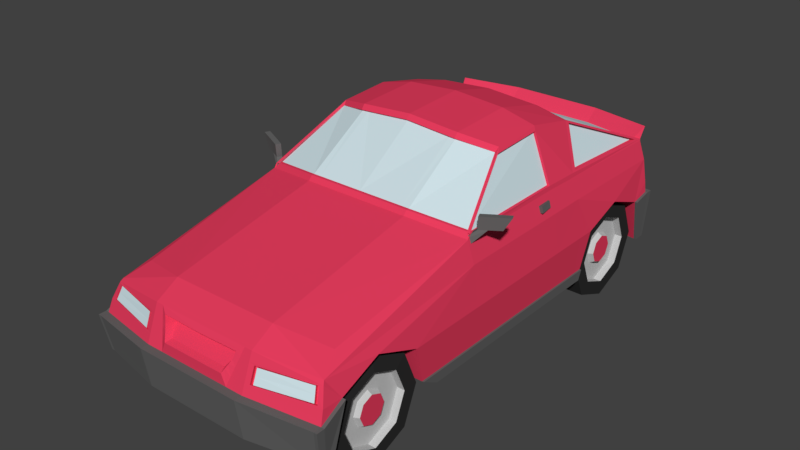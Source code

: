 # Source: vehicle_sportscar.blend  (saved by Blender 2.77.0; exported with 4.5.12 LTS)
import bpy
from mathutils import Matrix  # noqa: F401  (used for matrix-valued properties, if any)

bpy.ops.wm.read_factory_settings(use_empty=True)
scene = bpy.context.scene
scene.name = 'Scene'

# ---- collections
col_collection_1 = bpy.data.collections.new('Collection 1'); scene.collection.children.link(col_collection_1)

# ---- materials (node trees are filled in below, after node groups)
mat_bodycolor = bpy.data.materials.new('BodyColor')
mat_bodycolor.alpha_threshold = 0.0
mat_bodycolor.use_transparent_shadow = False
mat_bodycolor.diffuse_color = (0.8, 0.04711, 0.1116, 1.0)
mat_bodycolor.roughness = 0.5
mat_bodycolor.line_color = (0.0, 0.0, 0.0, 1.0)
mat_glasscolor = bpy.data.materials.new('GlassColor')
mat_glasscolor.alpha_threshold = 0.0
mat_glasscolor.use_transparent_shadow = False
mat_glasscolor.diffuse_color = (0.6152, 0.7542, 0.8, 1.0)
mat_glasscolor.roughness = 0.5
mat_chrome = bpy.data.materials.new('Chrome')
mat_chrome.alpha_threshold = 0.0
mat_chrome.use_transparent_shadow = False
mat_chrome.diffuse_color = (0.1282, 0.1282, 0.1282, 1.0)
mat_chrome.specular_color = (0.1107, 0.1107, 0.1107)
mat_chrome.roughness = 0.5
mat_signals = bpy.data.materials.new('Signals')
mat_signals.alpha_threshold = 0.0
mat_signals.use_transparent_shadow = False
mat_signals.diffuse_color = (0.8, 0.4936, 0.003273, 1.0)
mat_signals.roughness = 0.5
mat_tires = bpy.data.materials.new('Tires')
mat_tires.alpha_threshold = 0.0
mat_tires.use_transparent_shadow = False
mat_tires.diffuse_color = (0.02721, 0.02721, 0.02721, 1.0)
mat_tires.specular_color = (0.0331, 0.0331, 0.0331)
mat_tires.roughness = 0.5
mat_tires.specular_intensity = 0.3789
mat_wheels = bpy.data.materials.new('Wheels')
mat_wheels.alpha_threshold = 0.0
mat_wheels.use_transparent_shadow = False
mat_wheels.diffuse_color = (0.5596, 0.5596, 0.5596, 1.0)
mat_wheels.roughness = 0.5
mat_wheels.specular_intensity = 1.0
mat_taillights = bpy.data.materials.new('TailLights')
mat_taillights.alpha_threshold = 0.0
mat_taillights.use_transparent_shadow = False
mat_taillights.diffuse_color = (0.5489, 0.001471, 0.0, 1.0)
mat_taillights.roughness = 0.5

# ---- material node trees

# ---- world
world_world = bpy.data.worlds.new('World'); scene.world = world_world
world_world.color = (0.05088, 0.05088, 0.05088)
world_world.use_sun_shadow = False
world_world.sun_shadow_jitter_overblur = 0.0
world_world.cycles.sampling_method = 'MANUAL'

# ---- meshes
me_cube = bpy.data.meshes.new('Cube')
me_cube.from_pydata([(0.5871, -1.299, 0.09008), (0.5143, -1.145, 0.4695), (0.5871, -0.3941, 0.09008), (0.5465, -0.3941, 0.6192), (0.4289, -0.0329, 0.8707), (0.2668, -1.363, 0.09008), (0.2668, -1.209, 0.5108), (0.2668, -0.3941, 0.09008), (0.2668, -0.4581, 0.6605), (0.2601, -0.09694, 0.912), (0.588, -1.26, 0.09087), (0.5951, -1.197, 0.3227), (0.5898, -0.9906, 0.4014), (0.6054, -0.7842, 0.3266), (0.588, -0.6447, 0.09087), (0.2673, -0.7842, 0.3227), (0.2673, -0.7217, 0.09087), (0.2673, -1.197, 0.3227), (0.2673, -0.9906, 0.4014), (0.2673, -1.26, 0.09087), (0.2673, -0.7842, 0.3227), (0.2673, -0.7217, 0.09087), (0.2673, -1.197, 0.3227), (0.2673, -0.9906, 0.4014), (0.2673, -1.26, 0.09087), (0.2673, -0.7204, 0.09229), (0.2673, -1.261, 0.09229), (0.2673, -0.9906, 0.09229), (0.0, -1.299, 0.09008), (0.0, -1.209, 0.5108), (0.0, -0.3941, 0.09008), (0.0, -0.4581, 0.6605), (0.0, -0.09694, 0.9305), (0.0, -1.363, 0.09008), (0.0, -1.26, 0.09087), (0.0, -0.3941, 0.09008), (0.0, -0.7217, 0.09087), (0.0, -1.26, 0.09087), (0.0, -1.197, 0.3227), (0.0, -0.9906, 0.4014), (0.0, -0.7842, 0.3227), (0.0, -0.7217, 0.09087), (0.0, -0.7204, 0.09229), (0.0, -1.261, 0.09229), (0.0, -0.9906, 0.09229), (0.5871, 1.0, 0.09008), (0.5465, 1.0, 0.5963), (0.5449, 0.2112, 0.6192), (0.5871, 0.2112, 0.09008), (0.5871, 0.3941, 0.09008), (0.6045, 0.2112, 0.3266), (0.4289, 0.2297, 0.8847), (0.2668, 0.2112, 0.09008), (0.2668, 1.06, 0.09008), (0.2316, 1.06, 0.5963), (0.2668, 0.3941, 0.09008), (0.2588, 0.2297, 0.926), (0.588, 0.9601, 0.09087), (0.6054, 0.8976, 0.3227), (0.6054, 0.6912, 0.4014), (0.6054, 0.4848, 0.3266), (0.588, 0.4222, 0.09087), (0.2673, 0.4848, 0.3227), (0.2673, 0.4222, 0.09087), (0.2673, 0.8976, 0.3227), (0.2673, 0.6912, 0.4014), (0.2673, 1.02, 0.09087), (0.2673, 0.4848, 0.3227), (0.2673, 0.4222, 0.09087), (0.2673, 0.8976, 0.3227), (0.2673, 0.6912, 0.4014), (0.2673, 1.02, 0.09087), (0.2673, 0.421, 0.09229), (0.2673, 1.021, 0.09229), (0.2673, 0.6912, 0.09229), (0.0, 0.2112, 0.09008), (0.0, 1.06, 0.09008), (0.0, 1.06, 0.5963), (0.0, 0.3941, 0.09008), (0.0, 0.2297, 0.9445), (0.0, 1.06, 0.09008), (0.0, 1.02, 0.09087), (0.0, 0.3941, 0.09008), (0.0, 0.4222, 0.09087), (0.0, 1.02, 0.09087), (0.0, 0.8976, 0.3227), (0.0, 0.6912, 0.402), (0.0, 0.4848, 0.3227), (0.0, 0.4222, 0.09087), (0.0, 0.421, 0.09229), (0.0, 1.021, 0.09229), (0.0, 0.6912, 0.09229), (0.5799, 0.2112, 0.5163), (0.5799, -0.3941, 0.5163), (0.5793, 0.3941, 0.5163), (0.6045, -0.3941, 0.3266), (0.6045, 0.3941, 0.3266), (0.6033, 1.0, 0.34), (0.5777, 1.0, 0.5072), (0.0, 1.06, 0.5215), (0.0, 1.06, 0.3575), (0.2391, 1.06, 0.5103), (0.264, 1.06, 0.3575), (0.0, 0.4909, 0.8804), (0.2582, 0.4909, 0.8619), (0.5449, 0.3797, 0.6145), (0.2662, -0.4388, 0.6817), (0.5274, -0.3748, 0.6428), (0.259, -0.1163, 0.8892), (0.423, -0.05223, 0.8503), (0.0, -0.1163, 0.9077), (0.0, -0.4388, 0.6817), (0.2662, -0.4247, 0.6817), (0.5278, -0.3607, 0.6428), (0.2583, -0.1011, 0.8892), (0.423, -0.05154, 0.8503), (0.0, -0.1011, 0.9077), (0.0, -0.4247, 0.6817), (0.5418, 0.2026, 0.6399), (0.5456, -0.3809, 0.6399), (0.4407, 0.2212, 0.8639), (0.4414, -0.05681, 0.8499), (0.5277, 0.2026, 0.6399), (0.532, -0.3809, 0.6399), (0.4271, 0.2212, 0.8639), (0.4275, -0.05681, 0.8499), (0.4264, 0.4909, 0.8279), (0.5414, 0.3935, 0.6345), (0.5424, 1.007, 0.6042), (0.2312, 1.067, 0.6042), (0.0, 1.067, 0.6042), (0.5642, -1.256, 0.4167), (0.0, -1.32, 0.4477), (0.2668, -1.32, 0.4477), (0.0, -1.384, 0.2841), (0.2668, -1.384, 0.2841), (0.6045, -1.32, 0.2686), (0.2668, -1.392, 0.09008), (0.0, -1.392, 0.09008), (0.0, -1.423, 0.2841), (0.5871, -1.328, 0.09008), (0.2668, -1.423, 0.2841), (0.6045, -1.359, 0.2686), (0.6119, -1.197, 0.3227), (0.6204, -1.32, 0.2686), (0.6039, -1.26, 0.09087), (0.603, -1.299, 0.09008), (0.603, -1.328, 0.09008), (0.6204, -1.359, 0.2686), (0.2668, 1.08, 0.09008), (0.0, 1.08, 0.09008), (0.0, 1.092, 0.3575), (0.5871, 1.02, 0.09008), (0.2642, 1.092, 0.3575), (0.6034, 1.032, 0.34), (0.6009, 0.9601, 0.09087), (0.6183, 0.8976, 0.3227), (0.6, 1.0, 0.09008), (0.6163, 1.0, 0.34), (0.6, 1.02, 0.09008), (0.6164, 1.032, 0.34), (0.591, 0.2112, 0.1422), (0.591, -0.3941, 0.1422), (0.0, -0.7354, 0.142), (0.2673, -0.7354, 0.142), (0.2673, -0.7354, 0.142), (0.591, 0.3941, 0.1422), (0.5918, 0.436, 0.1428), (0.5918, -0.7354, 0.1428), (0.6, 0.2112, 0.1422), (0.5962, 0.2112, 0.09008), (0.5962, -0.3941, 0.09008), (0.6, -0.3941, 0.1422), (0.597, -0.6447, 0.09087), (0.6, 0.3941, 0.1422), (0.5962, 0.3941, 0.09008), (0.597, 0.4222, 0.09087), (0.6009, 0.436, 0.1428), (0.6009, -0.7354, 0.1428), (0.2301, -1.363, 0.09008), (0.2301, -1.209, 0.5108), (0.2301, -0.4581, 0.6605), (0.2279, -0.09694, 0.914), (0.1817, -1.384, 0.2841), (0.2296, -0.4388, 0.6817), (0.227, -0.1163, 0.8912), (0.2296, -0.4247, 0.6817), (0.2267, -0.1011, 0.8912), (0.2301, -1.32, 0.4477), (0.1817, -1.392, 0.09008), (0.1817, -1.423, 0.2841), (0.1599, -1.384, 0.3347), (0.0, -1.384, 0.3347), (0.0, -1.341, 0.4251), (0.1991, -1.337, 0.4251), (0.1487, -1.354, 0.3449), (0.0, -1.354, 0.3449), (0.0, -1.29, 0.4149), (0.1837, -1.29, 0.4149), (0.5546, 0.1012, 0.5524), (0.5468, 0.1012, 0.5831), (0.546, 0.1732, 0.5524), (0.5375, 0.1732, 0.5831), (0.5819, 0.1012, 0.5574), (0.5742, 0.1012, 0.5881), (0.5733, 0.1732, 0.5574), (0.5648, 0.1732, 0.5881), (0.5645, -0.3594, 0.6557), (0.5682, -0.3612, 0.7173), (0.5543, -0.335, 0.6557), (0.5576, -0.3368, 0.7173), (0.6608, -0.3175, 0.6657), (0.6948, -0.3052, 0.7273), (0.6499, -0.293, 0.6657), (0.6835, -0.2807, 0.7273), (0.6098, -0.3129, 0.7216), (0.5938, -0.3171, 0.6599), (0.6207, -0.3373, 0.7216), (0.6043, -0.3415, 0.6599), (0.5033, -0.3796, 0.6082), (0.5144, -0.404, 0.6082), (0.5352, -0.3633, 0.5908), (0.5463, -0.3878, 0.5908), (0.5977, 1.0, 0.3892), (0.598, 1.0, 0.3876), (0.5898, 1.0, 0.4368), (0.0, 1.06, 0.516), (0.0, 1.06, 0.4101), (0.2468, 1.06, 0.4647), (0.2549, 1.06, 0.4198), (0.2566, 1.06, 0.4101), (0.1168, 1.06, 0.09008), (0.08157, 1.06, 0.5963), (0.1139, 1.06, 0.3575), (0.0874, 1.06, 0.5215), (0.1168, 1.08, 0.09008), (0.1142, 1.092, 0.3575), (0.09736, 1.074, 0.4107), (0.09736, 1.06, 0.4199), (0.09736, 1.06, 0.5157), (0.0, 1.043, 0.516), (0.0, 1.055, 0.5071), (0.0, 1.043, 0.4101), (0.09736, 1.057, 0.4107), (0.09736, 1.043, 0.4199), (0.09736, 1.043, 0.5157), (0.5685, -1.238, 0.1326), (0.3491, -1.238, 0.1326), (0.5594, -1.166, 0.3075), (0.3491, -1.166, 0.3075), (0.5559, -0.9906, 0.3799), (0.349, -0.9906, 0.3799), (0.5685, -0.8157, 0.3075), (0.3491, -0.8157, 0.3075), (0.5685, -0.7432, 0.1326), (0.3491, -0.7432, 0.1326), (0.5685, -0.8157, -0.04235), (0.3491, -0.8157, -0.04235), (0.5685, -0.9906, -0.1148), (0.3491, -0.9906, -0.1148), (0.5685, -1.166, -0.04235), (0.3491, -1.166, -0.04235), (0.3491, -1.024, 0.1658), (0.3491, -1.038, 0.1326), (0.3491, -0.9906, 0.1796), (0.3491, -0.9573, 0.1658), (0.3491, -0.9436, 0.1326), (0.3491, -0.9573, 0.09931), (0.3491, -0.9906, 0.08554), (0.3491, -1.024, 0.09931), (0.0, -1.024, 0.1658), (0.0, -1.038, 0.1326), (0.0, -0.9906, 0.1796), (0.0, -0.9573, 0.1658), (0.0, -0.9436, 0.1326), (0.0, -0.9573, 0.09931), (0.0, -0.9906, 0.08554), (0.0, -1.024, 0.09931), (0.5685, -1.166, 0.1326), (0.5676, -1.115, 0.2565), (0.5668, -0.9906, 0.3078), (0.5685, -0.8667, 0.2565), (0.5685, -0.8153, 0.1326), (0.5685, -0.8667, 0.008638), (0.5685, -0.9906, -0.04269), (0.5685, -1.115, 0.008638), (0.5306, -1.166, 0.1326), (0.5298, -1.115, 0.2565), (0.529, -0.9906, 0.3078), (0.5306, -0.8667, 0.2565), (0.5306, -0.8153, 0.1326), (0.5306, -0.8667, 0.008638), (0.5306, -0.9906, -0.04269), (0.5306, -1.115, 0.008638), (0.5306, -1.073, 0.1326), (0.5306, -1.049, 0.1912), (0.5306, -0.9906, 0.2155), (0.5306, -0.932, 0.1912), (0.5306, -0.9077, 0.1326), (0.5306, -0.932, 0.07394), (0.5306, -0.9906, 0.04966), (0.5306, -1.049, 0.07394), (0.5537, -1.061, 0.1326), (0.5537, -1.04, 0.1821), (0.5537, -0.9906, 0.2026), (0.5537, -0.9411, 0.1821), (0.5537, -0.9205, 0.1326), (0.5537, -0.9411, 0.08302), (0.5537, -0.9906, 0.06249), (0.5537, -1.04, 0.08302), (0.5685, 0.4447, 0.1326), (0.3491, 0.4447, 0.1326), (0.5685, 0.5171, 0.3075), (0.3491, 0.5171, 0.3075), (0.5685, 0.692, 0.3799), (0.3491, 0.692, 0.3799), (0.5685, 0.8669, 0.3075), (0.3491, 0.8669, 0.3075), (0.5685, 0.9394, 0.1326), (0.3491, 0.9394, 0.1326), (0.5685, 0.8669, -0.04235), (0.3491, 0.8669, -0.04235), (0.5685, 0.692, -0.1148), (0.3491, 0.692, -0.1148), (0.5685, 0.5171, -0.04235), (0.3491, 0.5171, -0.04235), (0.3491, 0.6588, 0.1658), (0.3491, 0.645, 0.1326), (0.3491, 0.692, 0.1796), (0.3491, 0.7253, 0.1658), (0.3491, 0.739, 0.1326), (0.3491, 0.7253, 0.09931), (0.3491, 0.692, 0.08554), (0.3491, 0.6588, 0.09931), (0.0, 0.6588, 0.1658), (0.0, 0.645, 0.1326), (0.0, 0.692, 0.1796), (0.0, 0.7253, 0.1658), (0.0, 0.739, 0.1326), (0.0, 0.7253, 0.09931), (0.0, 0.692, 0.08554), (0.0, 0.6588, 0.09931), (0.5685, 0.5168, 0.1326), (0.5685, 0.5681, 0.2565), (0.5685, 0.692, 0.3078), (0.5685, 0.8159, 0.2565), (0.5685, 0.8673, 0.1326), (0.5685, 0.8159, 0.008638), (0.5685, 0.692, -0.04269), (0.5685, 0.5681, 0.008638), (0.5306, 0.5168, 0.1326), (0.5306, 0.5681, 0.2565), (0.5306, 0.692, 0.3078), (0.5306, 0.8159, 0.2565), (0.5306, 0.8673, 0.1326), (0.5306, 0.8159, 0.008638), (0.5306, 0.692, -0.04269), (0.5306, 0.5681, 0.008638), (0.5306, 0.6091, 0.1326), (0.5306, 0.6334, 0.1912), (0.5306, 0.692, 0.2155), (0.5306, 0.7506, 0.1912), (0.5306, 0.7749, 0.1326), (0.5306, 0.7506, 0.07394), (0.5306, 0.692, 0.04966), (0.5306, 0.6334, 0.07394), (0.5537, 0.622, 0.1326), (0.5537, 0.6425, 0.1821), (0.5537, 0.692, 0.2026), (0.5537, 0.7416, 0.1821), (0.5537, 0.7621, 0.1326), (0.5537, 0.7416, 0.08302), (0.5537, 0.692, 0.06249), (0.5537, 0.6425, 0.08302), (0.0, 1.043, 0.5071), (0.0, 1.043, 0.419), (0.08754, 1.043, 0.419), (0.08754, 1.043, 0.4633), (0.08754, 1.043, 0.5071), (0.0, 1.055, 0.4633), (0.0, 1.055, 0.419), (0.08754, 1.055, 0.419), (0.08754, 1.055, 0.4633), (0.08754, 1.055, 0.5071), (0.566, 0.9914, 0.439), (0.5559, 0.9914, 0.4961), (0.2646, 1.051, 0.4988), (0.5733, 0.9914, 0.3966), (0.2707, 1.051, 0.4631), (0.2776, 1.051, 0.4243), (0.566, 1.008, 0.439), (0.5559, 1.008, 0.4961), (0.2646, 1.073, 0.4988), (0.5733, 1.008, 0.3966), (0.2707, 1.073, 0.4631), (0.2776, 1.073, 0.4243), (0.5303, 1.0, 0.09008), (0.5433, 1.0, 0.3431), (0.5303, 1.02, 0.09008), (0.5435, 1.032, 0.3431), (0.5376, 1.0, 0.3929), (0.5376, 1.0, 0.3933), (0.5063, 0.9914, 0.4966), (0.5219, 0.9914, 0.4015), (0.5067, 1.023, 0.4966), (0.5221, 1.023, 0.4015), (0.5154, 1.023, 0.4433), (0.5372, 0.4195, 0.6406), (0.435, 0.5062, 0.8125), (0.5381, 0.9587, 0.6136), (0.5198, 0.4195, 0.6406), (0.4176, 0.5062, 0.8125), (0.5207, 0.9587, 0.6136), (0.2572, 0.5102, 0.8527), (0.0, 0.5102, 0.8699), (0.4136, 0.5102, 0.821), (0.5215, 0.9835, 0.6131), (0.232, 1.047, 0.6131), (0.0, 1.047, 0.6131), (0.2562, 0.5047, 0.8405), (0.0, 0.5047, 0.8577), (0.4126, 0.5047, 0.8089), (0.5205, 0.978, 0.6009), (0.231, 1.034, 0.6009), (0.0, 1.034, 0.6009), (0.2323, 1.101, 0.6587), (0.0, 1.101, 0.6587), (0.5435, 1.041, 0.6587), (0.2668, -1.336, 0.4068), (0.2668, -1.352, 0.3659), (0.2668, -1.368, 0.325), (0.5958, -1.299, 0.3279), (0.5843, -1.283, 0.3649), (0.572, -1.267, 0.4019), (0.218, -1.336, 0.4068), (0.2059, -1.352, 0.3659), (0.1938, -1.368, 0.325), (0.1893, -1.349, 0.3908), (0.1795, -1.36, 0.3721), (0.1697, -1.372, 0.3534), (0.0, -1.306, 0.3857), (0.0, -1.322, 0.3721), (0.0, -1.338, 0.3585), (0.175, -1.306, 0.3857), (0.1662, -1.322, 0.3721), (0.1575, -1.338, 0.3585), (0.29, -1.333, 0.3992), (0.29, -1.347, 0.3643), (0.29, -1.361, 0.3293), (0.5714, -1.301, 0.3349), (0.564, -1.288, 0.3666), (0.5566, -1.274, 0.3983), (0.2868, -1.32, 0.3933), (0.2868, -1.334, 0.3583), (0.2868, -1.347, 0.3233), (0.5683, -1.288, 0.329), (0.5608, -1.274, 0.3607), (0.5534, -1.261, 0.3923), (0.2997, -1.319, 0.3891), (0.2997, -1.331, 0.3574), (0.2997, -1.343, 0.3257), (0.5547, -1.289, 0.3329), (0.5479, -1.277, 0.3616), (0.5412, -1.264, 0.3903), (0.3029, -1.332, 0.395), (0.3029, -1.344, 0.3633), (0.3029, -1.357, 0.3316), (0.5578, -1.303, 0.3388), (0.5511, -1.29, 0.3675), (0.5444, -1.278, 0.3962)], [], [(12, 13, 93), (188, 180, 29, 132), (181, 31, 29, 180), (52, 7, 30, 75), (92, 47, 3, 93), (56, 79, 32, 182, 9), (4, 9, 108, 109), (51, 56, 9, 4), (48, 2, 7, 52), (3, 8, 6, 1), (131, 1, 6, 133), (131, 12, 93), (12, 131, 11), (136, 11, 131, 433, 432, 431), (11, 136, 144, 143), (10, 0, 33, 34), (2, 14, 36, 35), (164, 15, 40, 163), (18, 17, 38, 39), (15, 18, 39, 40), (17, 19, 37, 38), (11, 10, 24, 22), (13, 12, 18, 15), (12, 11, 17, 18), (165, 21, 14, 168), (164, 165, 20, 15), (15, 20, 23, 18), (18, 23, 22, 17), (17, 22, 24, 19), (17, 26, 27, 18), (18, 27, 25, 15), (26, 43, 44, 27), (27, 44, 42, 25), (234, 99, 77, 232), (46, 105, 94, 98), (52, 75, 78, 55), (179, 5, 137, 189), (98, 101, 54, 46), (57, 81, 80, 45), (49, 82, 83, 61), (63, 62, 87, 88), (65, 64, 85, 86), (62, 65, 86, 87), (64, 66, 84, 85), (58, 64, 66, 57), (60, 62, 65, 59), (59, 65, 64, 58), (61, 63, 62, 60, 167), (63, 68, 67, 62), (62, 67, 70, 65), (65, 70, 69, 64), (64, 69, 71, 66), (64, 73, 74, 65), (65, 74, 72, 62), (73, 90, 91, 74), (74, 91, 89, 72), (50, 92, 93, 95), (183, 134, 139, 190), (161, 50, 95, 162), (50, 96, 94, 92), (233, 102, 153, 236), (229, 228, 388, 389), (396, 53, 149, 398), (239, 226, 99, 234), (166, 167, 60, 96), (96, 60, 94), (60, 59, 94), (47, 92, 94, 105), (57, 45, 157, 155), (56, 104, 103, 79), (161, 166, 96, 50), (184, 106, 112, 186), (109, 108, 114, 115), (3, 4, 109, 107), (182, 32, 110, 185), (181, 8, 106, 184), (8, 3, 107, 106), (112, 113, 115, 114), (186, 112, 114, 187), (107, 109, 115, 113), (106, 107, 113, 112), (185, 110, 116, 187), (120, 121, 125, 124), (51, 4, 121, 120), (3, 47, 118, 119), (4, 3, 119, 121), (123, 122, 124, 125), (118, 120, 124, 122), (119, 118, 122, 123), (121, 119, 123, 125), (105, 127, 118, 47), (105, 46, 128, 127), (56, 51, 126, 104), (94, 59, 98), (59, 58, 98), (97, 223, 224, 225, 98, 58), (131, 93, 3, 1), (433, 131, 133, 428), (188, 132, 193, 194), (93, 13, 95), (14, 2, 171, 173), (140, 142, 141, 137), (189, 190, 139, 138), (140, 0, 146, 147), (136, 135, 141, 142), (5, 0, 140, 137), (143, 144, 146, 145), (146, 144, 148, 147), (0, 10, 145, 146), (142, 140, 147, 148), (10, 11, 143, 145), (136, 142, 148, 144), (398, 149, 153, 399), (235, 150, 151, 236), (397, 97, 154, 399), (152, 154, 160, 159), (231, 76, 150, 235), (156, 155, 157, 158), (158, 157, 159, 160), (58, 57, 155, 156), (45, 152, 159, 157), (97, 58, 156, 158), (154, 97, 158, 160), (48, 52, 55, 49), (95, 13, 168, 162), (161, 162, 172, 169), (168, 14, 173, 178), (167, 166, 174, 177), (16, 21, 165, 164), (20, 165, 168, 13), (16, 164, 163, 41), (172, 178, 173, 171), (170, 175, 174, 169), (175, 176, 177, 174), (170, 169, 172, 171), (49, 61, 176, 175), (162, 168, 178, 172), (61, 167, 177, 176), (48, 49, 175, 170), (166, 161, 169, 174), (2, 48, 170, 171), (137, 141, 190, 189), (428, 133, 188, 434), (108, 185, 187, 114), (117, 186, 187, 116), (31, 181, 184, 111), (9, 182, 185, 108), (111, 184, 186, 117), (135, 183, 190, 141), (28, 179, 189, 138), (8, 181, 180, 6), (133, 6, 180, 188), (192, 191, 195, 196), (434, 188, 194, 437), (134, 183, 191, 192), (443, 198, 197, 440), (437, 194, 198, 443), (194, 193, 197, 198), (200, 202, 201, 199), (202, 206, 205, 201), (206, 204, 203, 205), (204, 200, 199, 203), (199, 201, 205, 203), (204, 206, 202, 200), (208, 210, 209, 207), (215, 214, 213, 216), (214, 212, 211, 213), (217, 208, 207, 218), (218, 216, 213, 211), (217, 215, 210, 208), (212, 214, 215, 217), (207, 209, 219, 220), (212, 217, 218, 211), (210, 215, 216, 209), (220, 219, 221, 222), (209, 216, 221, 219), (216, 218, 222, 221), (218, 207, 220, 222), (233, 100, 227, 237), (226, 239, 245, 240), (238, 237, 243, 244), (397, 102, 230, 400), (400, 230, 229, 401), (401, 229, 389, 403), (239, 234, 101, 228, 229, 230, 237, 238), (102, 233, 237, 230), (53, 231, 235, 149), (149, 235, 236, 153), (100, 233, 236, 151), (101, 234, 232, 54), (243, 242, 375, 376), (240, 245, 378, 374), (237, 227, 242, 243), (239, 238, 244, 245), (246, 248, 249, 247), (248, 250, 251, 249), (250, 252, 253, 251), (252, 254, 255, 253), (254, 256, 257, 255), (256, 258, 259, 257), (251, 264, 262, 249), (258, 260, 261, 259), (260, 246, 247, 261), (250, 280, 281, 252), (268, 276, 275, 267), (257, 267, 266, 255), (247, 263, 269, 261), (249, 262, 263, 247), (253, 265, 264, 251), (259, 268, 267, 257), (255, 266, 265, 253), (261, 269, 268, 259), (270, 272, 273, 274, 275, 276, 277, 271), (266, 274, 273, 265), (264, 272, 270, 262), (269, 277, 276, 268), (267, 275, 274, 266), (265, 273, 272, 264), (262, 270, 271, 263), (263, 271, 277, 269), (284, 292, 293, 285), (256, 283, 284, 258), (252, 281, 282, 254), (258, 284, 285, 260), (248, 279, 280, 250), (254, 282, 283, 256), (260, 285, 278, 246), (246, 278, 279, 248), (287, 295, 296, 288), (282, 290, 291, 283), (280, 288, 289, 281), (278, 286, 287, 279), (285, 293, 286, 278), (283, 291, 292, 284), (281, 289, 290, 282), (279, 287, 288, 280), (301, 309, 302, 294), (292, 300, 301, 293), (290, 298, 299, 291), (288, 296, 297, 289), (286, 294, 295, 287), (293, 301, 294, 286), (291, 299, 300, 292), (289, 297, 298, 290), (302, 309, 308, 307, 306, 305, 304, 303), (299, 307, 308, 300), (297, 305, 306, 298), (295, 303, 304, 296), (300, 308, 309, 301), (298, 306, 307, 299), (296, 304, 305, 297), (294, 302, 303, 295), (310, 312, 313, 311), (312, 314, 315, 313), (314, 316, 317, 315), (316, 318, 319, 317), (318, 320, 321, 319), (320, 322, 323, 321), (315, 328, 326, 313), (322, 324, 325, 323), (324, 310, 311, 325), (314, 344, 345, 316), (332, 340, 339, 331), (321, 331, 330, 319), (311, 327, 333, 325), (313, 326, 327, 311), (317, 329, 328, 315), (323, 332, 331, 321), (319, 330, 329, 317), (325, 333, 332, 323), (334, 336, 337, 338, 339, 340, 341, 335), (330, 338, 337, 329), (328, 336, 334, 326), (333, 341, 340, 332), (331, 339, 338, 330), (329, 337, 336, 328), (326, 334, 335, 327), (327, 335, 341, 333), (348, 356, 357, 349), (320, 347, 348, 322), (316, 345, 346, 318), (322, 348, 349, 324), (312, 343, 344, 314), (318, 346, 347, 320), (324, 349, 342, 310), (310, 342, 343, 312), (351, 359, 360, 352), (346, 354, 355, 347), (344, 352, 353, 345), (342, 350, 351, 343), (349, 357, 350, 342), (347, 355, 356, 348), (345, 353, 354, 346), (343, 351, 352, 344), (365, 373, 366, 358), (356, 364, 365, 357), (354, 362, 363, 355), (352, 360, 361, 353), (350, 358, 359, 351), (357, 365, 358, 350), (355, 363, 364, 356), (353, 361, 362, 354), (366, 373, 372, 371, 370, 369, 368, 367), (363, 371, 372, 364), (361, 369, 370, 362), (359, 367, 368, 360), (364, 372, 373, 365), (362, 370, 371, 363), (360, 368, 369, 361), (358, 366, 367, 359), (377, 376, 381, 382), (378, 377, 382, 383), (245, 244, 377, 378), (244, 243, 376, 377), (381, 380, 379, 382), (382, 379, 241, 383), (374, 378, 383, 241), (376, 375, 380, 381), (403, 389, 395, 405), (385, 384, 390, 391), (225, 224, 387, 384), (98, 225, 384, 385), (228, 101, 386, 388), (406, 394, 392, 404), (405, 395, 394, 406), (388, 386, 392, 394), (402, 385, 391, 404), (389, 388, 394, 395), (384, 387, 393, 390), (386, 402, 404, 392), (393, 405, 406, 390), (390, 406, 404, 391), (387, 403, 405, 393), (224, 401, 403, 387), (223, 400, 401, 224), (97, 397, 400, 223), (102, 397, 399, 153), (152, 398, 399, 154), (45, 396, 398, 152), (101, 98, 385, 402, 386), (51, 120, 126), (120, 118, 127, 126), (128, 126, 408, 409), (46, 54, 129, 128), (77, 130, 129, 54, 232), (128, 129, 425, 427), (104, 126, 415, 413), (16, 36, 14), (409, 408, 411, 412), (127, 128, 409, 407), (126, 127, 407, 408), (411, 410, 412), (407, 409, 412, 410), (408, 407, 410, 411), (417, 418, 424, 423), (413, 415, 421, 419), (126, 128, 416, 415), (103, 104, 413, 414), (416, 128, 427), (424, 420, 419, 423), (422, 423, 419, 421), (414, 413, 419, 420), (416, 417, 423, 422), (415, 416, 422, 421), (417, 416, 427, 425), (129, 130, 426, 425), (418, 417, 425, 426), (191, 439, 445, 195), (439, 438, 444, 445), (438, 437, 443, 444), (195, 445, 442, 196), (445, 444, 441, 442), (444, 443, 440, 441), (183, 436, 439, 191), (436, 435, 438, 439), (435, 434, 437, 438), (135, 430, 436, 183), (430, 429, 435, 436), (429, 428, 434, 435), (136, 431, 430, 135), (429, 430, 448, 447), (431, 432, 450, 449), (449, 450, 456, 455), (448, 449, 455, 454), (432, 433, 451, 450), (428, 429, 447, 446), (433, 428, 446, 451), (430, 431, 449, 448), (453, 454, 460, 459), (456, 457, 463, 462), (446, 447, 453, 452), (450, 451, 457, 456), (447, 448, 454, 453), (451, 446, 452, 457), (458, 459, 465, 464), (461, 462, 468, 467), (457, 452, 458, 463), (454, 455, 461, 460), (455, 456, 462, 461), (452, 453, 459, 458), (467, 468, 465, 466), (468, 469, 464, 465), (462, 463, 469, 468), (459, 460, 466, 465), (463, 458, 464, 469), (460, 461, 467, 466)])
me_cube.polygons.foreach_set('material_index', [0, 0, 0, 0, 0, 0, 0, 0, 0, 0, 0, 0, 0, 0, 2, 2, 0, 0, 0, 0, 0, 0, 0, 0, 0, 0, 0, 0, 0, 0, 0, 0, 0, 0, 0, 0, 2, 0, 2, 0, 0, 0, 0, 0, 0, 0, 0, 0, 0, 0, 0, 0, 0, 0, 0, 0, 0, 2, 0, 0, 2, 0, 2, 0, 0, 0, 0, 0, 2, 0, 0, 0, 0, 0, 0, 0, 0, 1, 1, 0, 0, 0, 0, 0, 0, 0, 1, 0, 0, 0, 0, 0, 0, 0, 0, 0, 0, 0, 0, 0, 2, 2, 2, 2, 2, 2, 2, 2, 2, 2, 2, 2, 2, 2, 2, 2, 2, 2, 2, 2, 2, 2, 2, 0, 0, 2, 2, 2, 0, 0, 0, 2, 2, 2, 2, 2, 2, 2, 2, 2, 2, 2, 0, 0, 1, 0, 0, 0, 2, 2, 0, 0, 0, 0, 0, 0, 0, 0, 2, 2, 2, 2, 2, 2, 2, 1, 2, 2, 2, 2, 2, 2, 2, 1, 2, 2, 2, 2, 0, 0, 0, 0, 0, 0, 0, 0, 2, 2, 2, 0, 0, 0, 0, 0, 4, 4, 4, 4, 4, 4, 4, 4, 4, 4, 4, 4, 4, 4, 4, 4, 4, 4, 4, 4, 4, 4, 4, 4, 4, 4, 5, 4, 4, 4, 4, 4, 4, 4, 5, 5, 5, 5, 5, 5, 5, 5, 5, 5, 5, 5, 5, 5, 5, 5, 0, 5, 5, 5, 5, 5, 5, 5, 4, 4, 4, 4, 4, 4, 4, 4, 4, 4, 4, 4, 4, 4, 4, 4, 4, 4, 4, 4, 4, 4, 4, 4, 4, 4, 5, 4, 4, 4, 4, 4, 4, 4, 5, 5, 5, 5, 5, 5, 5, 5, 5, 5, 5, 5, 5, 5, 5, 5, 0, 5, 5, 5, 5, 5, 5, 5, 0, 0, 0, 0, 5, 5, 0, 0, 6, 3, 0, 0, 0, 6, 6, 6, 3, 6, 3, 6, 3, 3, 3, 0, 0, 0, 2, 2, 2, 0, 0, 0, 0, 0, 0, 0, 0, 0, 0, 0, 0, 1, 0, 0, 0, 0, 0, 0, 0, 1, 1, 0, 0, 0, 0, 0, 0, 0, 0, 0, 0, 0, 0, 0, 0, 0, 0, 0, 0, 0, 0, 0, 0, 0, 0, 0, 0, 0, 0, 0, 0, 0, 0, 0, 0, 0, 0, 0, 0, 0, 1, 1, 0, 0, 0, 0])
me_cube.materials.append(mat_bodycolor)
me_cube.materials.append(mat_glasscolor)
me_cube.materials.append(mat_chrome)
me_cube.materials.append(mat_signals)
me_cube.materials.append(mat_tires)
me_cube.materials.append(mat_wheels)
me_cube.materials.append(mat_taillights)
me_cube.use_remesh_preserve_volume = False
me_cube.use_remesh_preserve_attributes = False
me_cube.use_mirror_vertex_groups = False
me_cube.update()

# ---- objects
ob_cube = bpy.data.objects.new('Cube', me_cube)

# ---- transforms, parenting, visibility, modifiers, constraints
ob_cube.location = (0.0, 0.0, 0.0)
ob_cube.lock_rotations_4d = False
ob_cube.empty_display_type = 'ARROWS'
ob_cube.lineart.crease_threshold = 0.0
_m = ob_cube.modifiers.new('Mirror', 'MIRROR')
_m.use_clip = True

# ---- collection membership
col_collection_1.objects.link(ob_cube)

# ---- scene / render settings (as saved in the file)
scene.frame_start = 1; scene.frame_end = 250; scene.frame_set(1)
scene.render.engine = 'BLENDER_EEVEE_NEXT'
scene.render.resolution_percentage = 50
scene.render.dither_intensity = 0.0
scene.cycles.use_denoising = False
scene.cycles.samples = 128
scene.cycles.sampling_pattern = 'TABULATED_SOBOL'
scene.cycles.light_sampling_threshold = 0.0
scene.cycles.use_adaptive_sampling = False
scene.cycles.use_light_tree = False
scene.cycles.blur_glossy = 0.0
scene.cycles.sample_clamp_indirect = 0.0
scene.view_settings.view_transform = 'Standard'
bpy.context.view_layer.update()

# ---- added for rendering (the .blend has no active camera and no usable light): camera, sun
cam_auto = bpy.data.cameras.new('AutoCamera')
cam_auto.lens = 50.0
cam_auto.sensor_width = 36.0
cam_auto.clip_end = 1000.0
ob_auto_camera = bpy.data.objects.new('AutoCamera', cam_auto)
scene.collection.objects.link(ob_auto_camera)
ob_auto_camera.location = (2.83982, -3.56868, 2.68673)
ob_auto_camera.rotation_euler = (1.09748, -7.21219e-08, 0.694738)
scene.camera = ob_auto_camera
light_auto_sun = bpy.data.lights.new('AutoSun', 'SUN')
light_auto_sun.energy = 3.0
light_auto_sun.angle = 0.0523599
ob_auto_sun = bpy.data.objects.new('AutoSun', light_auto_sun)
scene.collection.objects.link(ob_auto_sun)
ob_auto_sun.rotation_euler = (0.872665, 0.174533, 0.523599)
bpy.context.view_layer.update()
